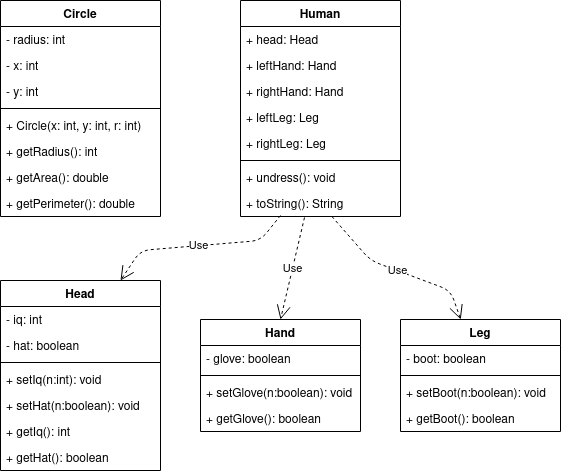

The diagram above was exported from draw.io. Its source (the exported page's mxGraphModel, read from the mxfile embedded in the PNG):
<mxGraphModel dx="782" dy="714" grid="1" gridSize="10" guides="1" tooltips="1" connect="1" arrows="1" fold="1" page="1" pageScale="1" pageWidth="850" pageHeight="1100" math="0" shadow="0">
  <root>
    <mxCell id="0" />
    <mxCell id="1" parent="0" />
    <mxCell id="-AU3je00354CWniB_jYP-1" value="Circle" style="swimlane;fontStyle=1;align=center;verticalAlign=top;childLayout=stackLayout;horizontal=1;startSize=26;horizontalStack=0;resizeParent=1;resizeParentMax=0;resizeLast=0;collapsible=1;marginBottom=0;" vertex="1" parent="1">
      <mxGeometry x="40" y="40" width="160" height="216" as="geometry" />
    </mxCell>
    <mxCell id="-AU3je00354CWniB_jYP-2" value="- radius: int" style="text;strokeColor=none;fillColor=none;align=left;verticalAlign=top;spacingLeft=4;spacingRight=4;overflow=hidden;rotatable=0;points=[[0,0.5],[1,0.5]];portConstraint=eastwest;" vertex="1" parent="-AU3je00354CWniB_jYP-1">
      <mxGeometry y="26" width="160" height="26" as="geometry" />
    </mxCell>
    <mxCell id="-AU3je00354CWniB_jYP-9" value="- x: int" style="text;strokeColor=none;fillColor=none;align=left;verticalAlign=top;spacingLeft=4;spacingRight=4;overflow=hidden;rotatable=0;points=[[0,0.5],[1,0.5]];portConstraint=eastwest;" vertex="1" parent="-AU3je00354CWniB_jYP-1">
      <mxGeometry y="52" width="160" height="26" as="geometry" />
    </mxCell>
    <mxCell id="-AU3je00354CWniB_jYP-10" value="- y: int" style="text;strokeColor=none;fillColor=none;align=left;verticalAlign=top;spacingLeft=4;spacingRight=4;overflow=hidden;rotatable=0;points=[[0,0.5],[1,0.5]];portConstraint=eastwest;" vertex="1" parent="-AU3je00354CWniB_jYP-1">
      <mxGeometry y="78" width="160" height="26" as="geometry" />
    </mxCell>
    <mxCell id="-AU3je00354CWniB_jYP-3" value="" style="line;strokeWidth=1;fillColor=none;align=left;verticalAlign=middle;spacingTop=-1;spacingLeft=3;spacingRight=3;rotatable=0;labelPosition=right;points=[];portConstraint=eastwest;" vertex="1" parent="-AU3je00354CWniB_jYP-1">
      <mxGeometry y="104" width="160" height="8" as="geometry" />
    </mxCell>
    <mxCell id="-AU3je00354CWniB_jYP-4" value="+ Circle(x: int, y: int, r: int)" style="text;strokeColor=none;fillColor=none;align=left;verticalAlign=top;spacingLeft=4;spacingRight=4;overflow=hidden;rotatable=0;points=[[0,0.5],[1,0.5]];portConstraint=eastwest;" vertex="1" parent="-AU3je00354CWniB_jYP-1">
      <mxGeometry y="112" width="160" height="26" as="geometry" />
    </mxCell>
    <mxCell id="-AU3je00354CWniB_jYP-13" value="+ getRadius(): int" style="text;strokeColor=none;fillColor=none;align=left;verticalAlign=top;spacingLeft=4;spacingRight=4;overflow=hidden;rotatable=0;points=[[0,0.5],[1,0.5]];portConstraint=eastwest;" vertex="1" parent="-AU3je00354CWniB_jYP-1">
      <mxGeometry y="138" width="160" height="26" as="geometry" />
    </mxCell>
    <mxCell id="-AU3je00354CWniB_jYP-11" value="+ getArea(): double" style="text;strokeColor=none;fillColor=none;align=left;verticalAlign=top;spacingLeft=4;spacingRight=4;overflow=hidden;rotatable=0;points=[[0,0.5],[1,0.5]];portConstraint=eastwest;" vertex="1" parent="-AU3je00354CWniB_jYP-1">
      <mxGeometry y="164" width="160" height="26" as="geometry" />
    </mxCell>
    <mxCell id="-AU3je00354CWniB_jYP-12" value="+ getPerimeter(): double" style="text;strokeColor=none;fillColor=none;align=left;verticalAlign=top;spacingLeft=4;spacingRight=4;overflow=hidden;rotatable=0;points=[[0,0.5],[1,0.5]];portConstraint=eastwest;" vertex="1" parent="-AU3je00354CWniB_jYP-1">
      <mxGeometry y="190" width="160" height="26" as="geometry" />
    </mxCell>
    <mxCell id="-AU3je00354CWniB_jYP-5" value="Human" style="swimlane;fontStyle=1;align=center;verticalAlign=top;childLayout=stackLayout;horizontal=1;startSize=26;horizontalStack=0;resizeParent=1;resizeParentMax=0;resizeLast=0;collapsible=1;marginBottom=0;" vertex="1" parent="1">
      <mxGeometry x="280" y="40" width="160" height="216" as="geometry" />
    </mxCell>
    <mxCell id="-AU3je00354CWniB_jYP-6" value="+ head: Head" style="text;strokeColor=none;fillColor=none;align=left;verticalAlign=top;spacingLeft=4;spacingRight=4;overflow=hidden;rotatable=0;points=[[0,0.5],[1,0.5]];portConstraint=eastwest;" vertex="1" parent="-AU3je00354CWniB_jYP-5">
      <mxGeometry y="26" width="160" height="26" as="geometry" />
    </mxCell>
    <mxCell id="-AU3je00354CWniB_jYP-15" value="+ leftHand: Hand" style="text;strokeColor=none;fillColor=none;align=left;verticalAlign=top;spacingLeft=4;spacingRight=4;overflow=hidden;rotatable=0;points=[[0,0.5],[1,0.5]];portConstraint=eastwest;" vertex="1" parent="-AU3je00354CWniB_jYP-5">
      <mxGeometry y="52" width="160" height="26" as="geometry" />
    </mxCell>
    <mxCell id="-AU3je00354CWniB_jYP-16" value="+ rightHand: Hand" style="text;strokeColor=none;fillColor=none;align=left;verticalAlign=top;spacingLeft=4;spacingRight=4;overflow=hidden;rotatable=0;points=[[0,0.5],[1,0.5]];portConstraint=eastwest;" vertex="1" parent="-AU3je00354CWniB_jYP-5">
      <mxGeometry y="78" width="160" height="26" as="geometry" />
    </mxCell>
    <mxCell id="-AU3je00354CWniB_jYP-17" value="+ leftLeg: Leg" style="text;strokeColor=none;fillColor=none;align=left;verticalAlign=top;spacingLeft=4;spacingRight=4;overflow=hidden;rotatable=0;points=[[0,0.5],[1,0.5]];portConstraint=eastwest;" vertex="1" parent="-AU3je00354CWniB_jYP-5">
      <mxGeometry y="104" width="160" height="26" as="geometry" />
    </mxCell>
    <mxCell id="-AU3je00354CWniB_jYP-18" value="+ rightLeg: Leg" style="text;strokeColor=none;fillColor=none;align=left;verticalAlign=top;spacingLeft=4;spacingRight=4;overflow=hidden;rotatable=0;points=[[0,0.5],[1,0.5]];portConstraint=eastwest;" vertex="1" parent="-AU3je00354CWniB_jYP-5">
      <mxGeometry y="130" width="160" height="26" as="geometry" />
    </mxCell>
    <mxCell id="-AU3je00354CWniB_jYP-7" value="" style="line;strokeWidth=1;fillColor=none;align=left;verticalAlign=middle;spacingTop=-1;spacingLeft=3;spacingRight=3;rotatable=0;labelPosition=right;points=[];portConstraint=eastwest;" vertex="1" parent="-AU3je00354CWniB_jYP-5">
      <mxGeometry y="156" width="160" height="8" as="geometry" />
    </mxCell>
    <mxCell id="-AU3je00354CWniB_jYP-8" value="+ undress(): void" style="text;strokeColor=none;fillColor=none;align=left;verticalAlign=top;spacingLeft=4;spacingRight=4;overflow=hidden;rotatable=0;points=[[0,0.5],[1,0.5]];portConstraint=eastwest;" vertex="1" parent="-AU3je00354CWniB_jYP-5">
      <mxGeometry y="164" width="160" height="26" as="geometry" />
    </mxCell>
    <mxCell id="-AU3je00354CWniB_jYP-14" value="+ toString(): String" style="text;strokeColor=none;fillColor=none;align=left;verticalAlign=top;spacingLeft=4;spacingRight=4;overflow=hidden;rotatable=0;points=[[0,0.5],[1,0.5]];portConstraint=eastwest;" vertex="1" parent="-AU3je00354CWniB_jYP-5">
      <mxGeometry y="190" width="160" height="26" as="geometry" />
    </mxCell>
    <mxCell id="-AU3je00354CWniB_jYP-20" value="Head" style="swimlane;fontStyle=1;align=center;verticalAlign=top;childLayout=stackLayout;horizontal=1;startSize=26;horizontalStack=0;resizeParent=1;resizeParentMax=0;resizeLast=0;collapsible=1;marginBottom=0;" vertex="1" parent="1">
      <mxGeometry x="40" y="320" width="160" height="190" as="geometry" />
    </mxCell>
    <mxCell id="-AU3je00354CWniB_jYP-21" value="- iq: int" style="text;strokeColor=none;fillColor=none;align=left;verticalAlign=top;spacingLeft=4;spacingRight=4;overflow=hidden;rotatable=0;points=[[0,0.5],[1,0.5]];portConstraint=eastwest;" vertex="1" parent="-AU3je00354CWniB_jYP-20">
      <mxGeometry y="26" width="160" height="26" as="geometry" />
    </mxCell>
    <mxCell id="-AU3je00354CWniB_jYP-24" value="- hat: boolean" style="text;strokeColor=none;fillColor=none;align=left;verticalAlign=top;spacingLeft=4;spacingRight=4;overflow=hidden;rotatable=0;points=[[0,0.5],[1,0.5]];portConstraint=eastwest;" vertex="1" parent="-AU3je00354CWniB_jYP-20">
      <mxGeometry y="52" width="160" height="26" as="geometry" />
    </mxCell>
    <mxCell id="-AU3je00354CWniB_jYP-22" value="" style="line;strokeWidth=1;fillColor=none;align=left;verticalAlign=middle;spacingTop=-1;spacingLeft=3;spacingRight=3;rotatable=0;labelPosition=right;points=[];portConstraint=eastwest;" vertex="1" parent="-AU3je00354CWniB_jYP-20">
      <mxGeometry y="78" width="160" height="8" as="geometry" />
    </mxCell>
    <mxCell id="-AU3je00354CWniB_jYP-23" value="+ setIq(n:int): void" style="text;strokeColor=none;fillColor=none;align=left;verticalAlign=top;spacingLeft=4;spacingRight=4;overflow=hidden;rotatable=0;points=[[0,0.5],[1,0.5]];portConstraint=eastwest;" vertex="1" parent="-AU3je00354CWniB_jYP-20">
      <mxGeometry y="86" width="160" height="26" as="geometry" />
    </mxCell>
    <mxCell id="-AU3je00354CWniB_jYP-25" value="+ setHat(n:boolean): void" style="text;strokeColor=none;fillColor=none;align=left;verticalAlign=top;spacingLeft=4;spacingRight=4;overflow=hidden;rotatable=0;points=[[0,0.5],[1,0.5]];portConstraint=eastwest;" vertex="1" parent="-AU3je00354CWniB_jYP-20">
      <mxGeometry y="112" width="160" height="26" as="geometry" />
    </mxCell>
    <mxCell id="-AU3je00354CWniB_jYP-26" value="+ getIq(): int" style="text;strokeColor=none;fillColor=none;align=left;verticalAlign=top;spacingLeft=4;spacingRight=4;overflow=hidden;rotatable=0;points=[[0,0.5],[1,0.5]];portConstraint=eastwest;" vertex="1" parent="-AU3je00354CWniB_jYP-20">
      <mxGeometry y="138" width="160" height="26" as="geometry" />
    </mxCell>
    <mxCell id="-AU3je00354CWniB_jYP-27" value="+ getHat(): boolean" style="text;strokeColor=none;fillColor=none;align=left;verticalAlign=top;spacingLeft=4;spacingRight=4;overflow=hidden;rotatable=0;points=[[0,0.5],[1,0.5]];portConstraint=eastwest;" vertex="1" parent="-AU3je00354CWniB_jYP-20">
      <mxGeometry y="164" width="160" height="26" as="geometry" />
    </mxCell>
    <mxCell id="-AU3je00354CWniB_jYP-28" value="Hand" style="swimlane;fontStyle=1;align=center;verticalAlign=top;childLayout=stackLayout;horizontal=1;startSize=26;horizontalStack=0;resizeParent=1;resizeParentMax=0;resizeLast=0;collapsible=1;marginBottom=0;" vertex="1" parent="1">
      <mxGeometry x="240" y="359" width="160" height="112" as="geometry" />
    </mxCell>
    <mxCell id="-AU3je00354CWniB_jYP-30" value="- glove: boolean" style="text;strokeColor=none;fillColor=none;align=left;verticalAlign=top;spacingLeft=4;spacingRight=4;overflow=hidden;rotatable=0;points=[[0,0.5],[1,0.5]];portConstraint=eastwest;" vertex="1" parent="-AU3je00354CWniB_jYP-28">
      <mxGeometry y="26" width="160" height="26" as="geometry" />
    </mxCell>
    <mxCell id="-AU3je00354CWniB_jYP-31" value="" style="line;strokeWidth=1;fillColor=none;align=left;verticalAlign=middle;spacingTop=-1;spacingLeft=3;spacingRight=3;rotatable=0;labelPosition=right;points=[];portConstraint=eastwest;" vertex="1" parent="-AU3je00354CWniB_jYP-28">
      <mxGeometry y="52" width="160" height="8" as="geometry" />
    </mxCell>
    <mxCell id="-AU3je00354CWniB_jYP-33" value="+ setGlove(n:boolean): void" style="text;strokeColor=none;fillColor=none;align=left;verticalAlign=top;spacingLeft=4;spacingRight=4;overflow=hidden;rotatable=0;points=[[0,0.5],[1,0.5]];portConstraint=eastwest;" vertex="1" parent="-AU3je00354CWniB_jYP-28">
      <mxGeometry y="60" width="160" height="26" as="geometry" />
    </mxCell>
    <mxCell id="-AU3je00354CWniB_jYP-35" value="+ getGlove(): boolean" style="text;strokeColor=none;fillColor=none;align=left;verticalAlign=top;spacingLeft=4;spacingRight=4;overflow=hidden;rotatable=0;points=[[0,0.5],[1,0.5]];portConstraint=eastwest;" vertex="1" parent="-AU3je00354CWniB_jYP-28">
      <mxGeometry y="86" width="160" height="26" as="geometry" />
    </mxCell>
    <mxCell id="-AU3je00354CWniB_jYP-36" value="Leg" style="swimlane;fontStyle=1;align=center;verticalAlign=top;childLayout=stackLayout;horizontal=1;startSize=26;horizontalStack=0;resizeParent=1;resizeParentMax=0;resizeLast=0;collapsible=1;marginBottom=0;" vertex="1" parent="1">
      <mxGeometry x="440" y="359" width="160" height="112" as="geometry" />
    </mxCell>
    <mxCell id="-AU3je00354CWniB_jYP-37" value="- boot: boolean" style="text;strokeColor=none;fillColor=none;align=left;verticalAlign=top;spacingLeft=4;spacingRight=4;overflow=hidden;rotatable=0;points=[[0,0.5],[1,0.5]];portConstraint=eastwest;" vertex="1" parent="-AU3je00354CWniB_jYP-36">
      <mxGeometry y="26" width="160" height="26" as="geometry" />
    </mxCell>
    <mxCell id="-AU3je00354CWniB_jYP-38" value="" style="line;strokeWidth=1;fillColor=none;align=left;verticalAlign=middle;spacingTop=-1;spacingLeft=3;spacingRight=3;rotatable=0;labelPosition=right;points=[];portConstraint=eastwest;" vertex="1" parent="-AU3je00354CWniB_jYP-36">
      <mxGeometry y="52" width="160" height="8" as="geometry" />
    </mxCell>
    <mxCell id="-AU3je00354CWniB_jYP-39" value="+ setBoot(n:boolean): void" style="text;strokeColor=none;fillColor=none;align=left;verticalAlign=top;spacingLeft=4;spacingRight=4;overflow=hidden;rotatable=0;points=[[0,0.5],[1,0.5]];portConstraint=eastwest;" vertex="1" parent="-AU3je00354CWniB_jYP-36">
      <mxGeometry y="60" width="160" height="26" as="geometry" />
    </mxCell>
    <mxCell id="-AU3je00354CWniB_jYP-40" value="+ getBoot(): boolean" style="text;strokeColor=none;fillColor=none;align=left;verticalAlign=top;spacingLeft=4;spacingRight=4;overflow=hidden;rotatable=0;points=[[0,0.5],[1,0.5]];portConstraint=eastwest;" vertex="1" parent="-AU3je00354CWniB_jYP-36">
      <mxGeometry y="86" width="160" height="26" as="geometry" />
    </mxCell>
    <mxCell id="-AU3je00354CWniB_jYP-43" value="Use" style="endArrow=open;endSize=12;dashed=1;html=1;" edge="1" parent="1" source="-AU3je00354CWniB_jYP-14" target="-AU3je00354CWniB_jYP-36">
      <mxGeometry width="160" relative="1" as="geometry">
        <mxPoint x="585" y="290" as="sourcePoint" />
        <mxPoint x="425" y="290" as="targetPoint" />
        <Array as="points">
          <mxPoint x="410" y="300" />
          <mxPoint x="490" y="330" />
        </Array>
      </mxGeometry>
    </mxCell>
    <mxCell id="-AU3je00354CWniB_jYP-44" value="Use" style="endArrow=open;endSize=12;dashed=1;html=1;entryX=0.5;entryY=0;entryDx=0;entryDy=0;exitX=0.4;exitY=1.038;exitDx=0;exitDy=0;exitPerimeter=0;" edge="1" parent="1" source="-AU3je00354CWniB_jYP-14" target="-AU3je00354CWniB_jYP-28">
      <mxGeometry width="160" relative="1" as="geometry">
        <mxPoint x="380" y="300" as="sourcePoint" />
        <mxPoint x="220" y="300" as="targetPoint" />
      </mxGeometry>
    </mxCell>
    <mxCell id="-AU3je00354CWniB_jYP-42" value="Use" style="endArrow=open;endSize=12;dashed=1;html=1;exitX=0.25;exitY=0.962;exitDx=0;exitDy=0;entryX=0.75;entryY=0;entryDx=0;entryDy=0;exitPerimeter=0;" edge="1" parent="1" source="-AU3je00354CWniB_jYP-14" target="-AU3je00354CWniB_jYP-20">
      <mxGeometry width="160" relative="1" as="geometry">
        <mxPoint x="380" y="300" as="sourcePoint" />
        <mxPoint x="220" y="300" as="targetPoint" />
        <Array as="points">
          <mxPoint x="300" y="280" />
          <mxPoint x="180" y="290" />
        </Array>
      </mxGeometry>
    </mxCell>
  </root>
</mxGraphModel>